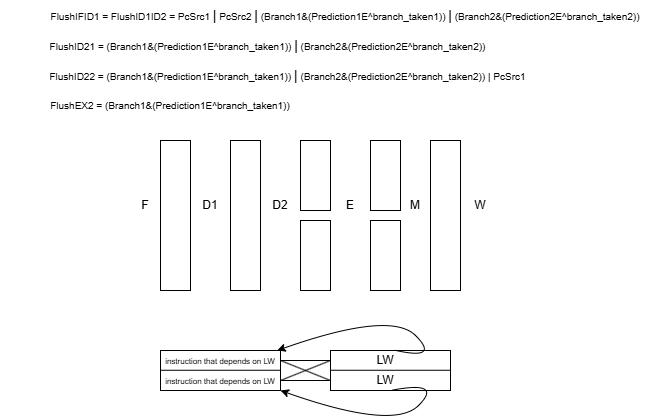

The diagram above was exported from draw.io. Its source (the exported page's mxGraphModel, read from the mxfile embedded in the PNG):
<mxGraphModel dx="983" dy="515" grid="1" gridSize="10" guides="1" tooltips="1" connect="1" arrows="1" fold="1" page="1" pageScale="1" pageWidth="850" pageHeight="1100" math="0" shadow="0">
  <root>
    <mxCell id="0" />
    <mxCell id="1" parent="0" />
    <mxCell id="UAlsSikOJjKwClmxWn1H-1" value="" style="rounded=0;whiteSpace=wrap;html=1;" vertex="1" parent="1">
      <mxGeometry x="160" y="420" width="30" height="150" as="geometry" />
    </mxCell>
    <mxCell id="UAlsSikOJjKwClmxWn1H-2" value="" style="rounded=0;whiteSpace=wrap;html=1;" vertex="1" parent="1">
      <mxGeometry x="230" y="420" width="30" height="150" as="geometry" />
    </mxCell>
    <mxCell id="UAlsSikOJjKwClmxWn1H-4" value="" style="rounded=0;whiteSpace=wrap;html=1;" vertex="1" parent="1">
      <mxGeometry x="300" y="420" width="30" height="70" as="geometry" />
    </mxCell>
    <mxCell id="UAlsSikOJjKwClmxWn1H-5" value="" style="rounded=0;whiteSpace=wrap;html=1;" vertex="1" parent="1">
      <mxGeometry x="300" y="500" width="30" height="70" as="geometry" />
    </mxCell>
    <mxCell id="UAlsSikOJjKwClmxWn1H-6" value="" style="rounded=0;whiteSpace=wrap;html=1;" vertex="1" parent="1">
      <mxGeometry x="370" y="420" width="30" height="70" as="geometry" />
    </mxCell>
    <mxCell id="UAlsSikOJjKwClmxWn1H-7" value="" style="rounded=0;whiteSpace=wrap;html=1;" vertex="1" parent="1">
      <mxGeometry x="430" y="420" width="30" height="150" as="geometry" />
    </mxCell>
    <mxCell id="UAlsSikOJjKwClmxWn1H-8" value="F" style="text;html=1;align=center;verticalAlign=middle;whiteSpace=wrap;rounded=0;" vertex="1" parent="1">
      <mxGeometry x="135" y="470" width="20" height="30" as="geometry" />
    </mxCell>
    <mxCell id="UAlsSikOJjKwClmxWn1H-9" value="D1" style="text;html=1;align=center;verticalAlign=middle;whiteSpace=wrap;rounded=0;" vertex="1" parent="1">
      <mxGeometry x="200" y="470" width="20" height="30" as="geometry" />
    </mxCell>
    <mxCell id="UAlsSikOJjKwClmxWn1H-10" value="D2" style="text;html=1;align=center;verticalAlign=middle;whiteSpace=wrap;rounded=0;" vertex="1" parent="1">
      <mxGeometry x="270" y="470" width="20" height="30" as="geometry" />
    </mxCell>
    <mxCell id="UAlsSikOJjKwClmxWn1H-11" value="E&lt;span style=&quot;color: rgba(0, 0, 0, 0); font-family: monospace; font-size: 0px; text-align: start; text-wrap-mode: nowrap;&quot;&gt;%3CmxGraphModel%3E%3Croot%3E%3CmxCell%20id%3D%220%22%2F%3E%3CmxCell%20id%3D%221%22%20parent%3D%220%22%2F%3E%3CmxCell%20id%3D%222%22%20value%3D%22D2%22%20style%3D%22text%3Bhtml%3D1%3Balign%3Dcenter%3BverticalAlign%3Dmiddle%3BwhiteSpace%3Dwrap%3Brounded%3D0%3B%22%20vertex%3D%221%22%20parent%3D%221%22%3E%3CmxGeometry%20x%3D%22270%22%20y%3D%22400%22%20width%3D%2220%22%20height%3D%2230%22%20as%3D%22geometry%22%2F%3E%3C%2FmxCell%3E%3C%2Froot%3E%3C%2FmxGraphModel%3E&lt;/span&gt;&lt;span style=&quot;color: rgba(0, 0, 0, 0); font-family: monospace; font-size: 0px; text-align: start; text-wrap-mode: nowrap;&quot;&gt;%3CmxGraphModel%3E%3Croot%3E%3CmxCell%20id%3D%220%22%2F%3E%3CmxCell%20id%3D%221%22%20parent%3D%220%22%2F%3E%3CmxCell%20id%3D%222%22%20value%3D%22D2%22%20style%3D%22text%3Bhtml%3D1%3Balign%3Dcenter%3BverticalAlign%3Dmiddle%3BwhiteSpace%3Dwrap%3Brounded%3D0%3B%22%20vertex%3D%221%22%20parent%3D%221%22%3E%3CmxGeometry%20x%3D%22270%22%20y%3D%22400%22%20width%3D%2220%22%20height%3D%2230%22%20as%3D%22geometry%22%2F%3E%3C%2FmxCell%3E%3C%2Froot%3E%3C%2FmxGraphModel%3E&lt;/span&gt;" style="text;html=1;align=center;verticalAlign=middle;whiteSpace=wrap;rounded=0;" vertex="1" parent="1">
      <mxGeometry x="340" y="470" width="20" height="30" as="geometry" />
    </mxCell>
    <mxCell id="UAlsSikOJjKwClmxWn1H-12" value="M" style="text;html=1;align=center;verticalAlign=middle;whiteSpace=wrap;rounded=0;" vertex="1" parent="1">
      <mxGeometry x="405" y="470" width="20" height="30" as="geometry" />
    </mxCell>
    <mxCell id="UAlsSikOJjKwClmxWn1H-13" value="W" style="text;html=1;align=center;verticalAlign=middle;whiteSpace=wrap;rounded=0;" vertex="1" parent="1">
      <mxGeometry x="470" y="470" width="20" height="30" as="geometry" />
    </mxCell>
    <mxCell id="UAlsSikOJjKwClmxWn1H-14" value="&lt;font style=&quot;font-size: 10px;&quot;&gt;FlushIFID1 = FlushID1ID2 = PcSrc1 &lt;/font&gt;&lt;font style=&quot;font-size: 14px;&quot;&gt;|&lt;/font&gt;&lt;font style=&quot;font-size: 10px;&quot;&gt; PcSrc2 &lt;/font&gt;&lt;font style=&quot;font-size: 14px;&quot;&gt;|&lt;/font&gt;&lt;font style=&quot;font-size: 10px;&quot;&gt; (Branch1&amp;amp;(Prediction1E^branch_taken1)) &lt;/font&gt;&lt;font style=&quot;font-size: 14px;&quot;&gt;|&lt;/font&gt;&lt;font style=&quot;font-size: 10px;&quot;&gt;&amp;nbsp;&lt;/font&gt;&lt;span style=&quot;font-size: 10px;&quot;&gt;(Branch2&amp;amp;(Prediction2E^branch_taken2))&lt;/span&gt;" style="text;html=1;align=center;verticalAlign=middle;whiteSpace=wrap;rounded=0;" vertex="1" parent="1">
      <mxGeometry x="40" y="280" width="610" height="30" as="geometry" />
    </mxCell>
    <mxCell id="UAlsSikOJjKwClmxWn1H-15" value="&lt;font style=&quot;font-size: 10px;&quot;&gt;FlushID21 = &lt;/font&gt;&lt;font style=&quot;font-size: 10px;&quot;&gt;(Branch1&amp;amp;(Prediction1E^branch_taken1)) &lt;/font&gt;&lt;font style=&quot;font-size: 14px;&quot;&gt;|&lt;/font&gt;&lt;font style=&quot;font-size: 10px;&quot;&gt;&amp;nbsp;&lt;/font&gt;&lt;span style=&quot;font-size: 10px;&quot;&gt;(Branch2&amp;amp;(Prediction2E^branch_taken2))&lt;/span&gt;" style="text;html=1;align=center;verticalAlign=middle;whiteSpace=wrap;rounded=0;" vertex="1" parent="1">
      <mxGeometry y="310" width="535" height="30" as="geometry" />
    </mxCell>
    <mxCell id="UAlsSikOJjKwClmxWn1H-17" value="&lt;font style=&quot;font-size: 10px;&quot;&gt;FlushID22 = &lt;/font&gt;&lt;font style=&quot;font-size: 10px;&quot;&gt;(Branch1&amp;amp;(Prediction1E^branch_taken1)) &lt;/font&gt;&lt;font style=&quot;font-size: 14px;&quot;&gt;|&lt;/font&gt;&lt;font style=&quot;font-size: 10px;&quot;&gt;&amp;nbsp;&lt;/font&gt;&lt;span style=&quot;font-size: 10px;&quot;&gt;(Branch2&amp;amp;(Prediction2E^branch_taken2)) | PcSrc1&lt;/span&gt;" style="text;html=1;align=center;verticalAlign=middle;whiteSpace=wrap;rounded=0;" vertex="1" parent="1">
      <mxGeometry x="20" y="340" width="535" height="30" as="geometry" />
    </mxCell>
    <mxCell id="UAlsSikOJjKwClmxWn1H-18" value="" style="rounded=0;whiteSpace=wrap;html=1;" vertex="1" parent="1">
      <mxGeometry x="370" y="500" width="30" height="70" as="geometry" />
    </mxCell>
    <mxCell id="UAlsSikOJjKwClmxWn1H-19" value="&lt;font style=&quot;font-size: 10px;&quot;&gt;FlushEX2 = &lt;/font&gt;&lt;font style=&quot;font-size: 10px;&quot;&gt;(Branch1&amp;amp;(Prediction1E^branch_taken1))&lt;/font&gt;" style="text;html=1;align=center;verticalAlign=middle;whiteSpace=wrap;rounded=0;" vertex="1" parent="1">
      <mxGeometry x="30" y="370" width="280" height="30" as="geometry" />
    </mxCell>
    <mxCell id="UAlsSikOJjKwClmxWn1H-20" value="" style="endArrow=none;html=1;rounded=0;entryX=1;entryY=0.25;entryDx=0;entryDy=0;endFill=0;" edge="1" parent="1" target="UAlsSikOJjKwClmxWn1H-24">
      <mxGeometry width="50" height="50" relative="1" as="geometry">
        <mxPoint x="330" y="640" as="sourcePoint" />
        <mxPoint x="280" y="610" as="targetPoint" />
      </mxGeometry>
    </mxCell>
    <mxCell id="UAlsSikOJjKwClmxWn1H-21" value="" style="endArrow=none;html=1;rounded=0;entryX=1;entryY=0.25;entryDx=0;entryDy=0;endFill=0;" edge="1" parent="1" target="UAlsSikOJjKwClmxWn1H-24">
      <mxGeometry width="50" height="50" relative="1" as="geometry">
        <mxPoint x="330" y="660" as="sourcePoint" />
        <mxPoint x="280" y="630" as="targetPoint" />
      </mxGeometry>
    </mxCell>
    <mxCell id="UAlsSikOJjKwClmxWn1H-22" value="" style="endArrow=none;html=1;rounded=0;entryX=1;entryY=0.75;entryDx=0;entryDy=0;endFill=0;" edge="1" parent="1" target="UAlsSikOJjKwClmxWn1H-24">
      <mxGeometry width="50" height="50" relative="1" as="geometry">
        <mxPoint x="330" y="640" as="sourcePoint" />
        <mxPoint x="290" y="680" as="targetPoint" />
      </mxGeometry>
    </mxCell>
    <mxCell id="UAlsSikOJjKwClmxWn1H-23" value="" style="endArrow=none;html=1;rounded=0;entryX=1;entryY=0.75;entryDx=0;entryDy=0;endFill=0;" edge="1" parent="1" target="UAlsSikOJjKwClmxWn1H-24">
      <mxGeometry width="50" height="50" relative="1" as="geometry">
        <mxPoint x="330" y="660" as="sourcePoint" />
        <mxPoint x="290" y="700" as="targetPoint" />
      </mxGeometry>
    </mxCell>
    <mxCell id="UAlsSikOJjKwClmxWn1H-24" value="" style="rounded=0;whiteSpace=wrap;html=1;" vertex="1" parent="1">
      <mxGeometry x="160" y="630" width="120" height="40" as="geometry" />
    </mxCell>
    <mxCell id="UAlsSikOJjKwClmxWn1H-25" value="" style="rounded=0;whiteSpace=wrap;html=1;" vertex="1" parent="1">
      <mxGeometry x="330" y="630" width="120" height="40" as="geometry" />
    </mxCell>
    <mxCell id="UAlsSikOJjKwClmxWn1H-26" value="" style="endArrow=none;html=1;rounded=0;" edge="1" parent="1">
      <mxGeometry width="50" height="50" relative="1" as="geometry">
        <mxPoint x="160" y="649.76" as="sourcePoint" />
        <mxPoint x="280" y="649.76" as="targetPoint" />
      </mxGeometry>
    </mxCell>
    <mxCell id="UAlsSikOJjKwClmxWn1H-27" value="" style="endArrow=none;html=1;rounded=0;" edge="1" parent="1">
      <mxGeometry width="50" height="50" relative="1" as="geometry">
        <mxPoint x="330" y="649.76" as="sourcePoint" />
        <mxPoint x="450" y="649.76" as="targetPoint" />
      </mxGeometry>
    </mxCell>
    <mxCell id="UAlsSikOJjKwClmxWn1H-28" value="LW" style="text;html=1;align=center;verticalAlign=middle;whiteSpace=wrap;rounded=0;" vertex="1" parent="1">
      <mxGeometry x="355" y="630" width="60" height="20" as="geometry" />
    </mxCell>
    <mxCell id="UAlsSikOJjKwClmxWn1H-29" value="LW" style="text;html=1;align=center;verticalAlign=middle;whiteSpace=wrap;rounded=0;" vertex="1" parent="1">
      <mxGeometry x="355" y="650" width="60" height="20" as="geometry" />
    </mxCell>
    <mxCell id="UAlsSikOJjKwClmxWn1H-30" value="" style="curved=1;endArrow=classic;html=1;rounded=0;exitX=0.656;exitY=-0.014;exitDx=0;exitDy=0;exitPerimeter=0;" edge="1" parent="1" source="UAlsSikOJjKwClmxWn1H-28" target="UAlsSikOJjKwClmxWn1H-24">
      <mxGeometry width="50" height="50" relative="1" as="geometry">
        <mxPoint x="390" y="640" as="sourcePoint" />
        <mxPoint x="440" y="590" as="targetPoint" />
        <Array as="points">
          <mxPoint x="440" y="640" />
          <mxPoint x="390" y="590" />
        </Array>
      </mxGeometry>
    </mxCell>
    <mxCell id="UAlsSikOJjKwClmxWn1H-33" value="" style="curved=1;endArrow=classic;html=1;rounded=0;exitX=0.608;exitY=0.986;exitDx=0;exitDy=0;exitPerimeter=0;" edge="1" parent="1" source="UAlsSikOJjKwClmxWn1H-29">
      <mxGeometry width="50" height="50" relative="1" as="geometry">
        <mxPoint x="393" y="659.9999999999998" as="sourcePoint" />
        <mxPoint x="280" y="669.9999999999998" as="targetPoint" />
        <Array as="points">
          <mxPoint x="443" y="659.9999999999998" />
          <mxPoint x="393" y="709.9999999999998" />
        </Array>
      </mxGeometry>
    </mxCell>
    <mxCell id="UAlsSikOJjKwClmxWn1H-34" value="&lt;font style=&quot;font-size: 8px;&quot;&gt;instruction that depends on LW&lt;/font&gt;" style="text;html=1;align=center;verticalAlign=middle;whiteSpace=wrap;rounded=0;" vertex="1" parent="1">
      <mxGeometry x="155" y="625" width="130" height="30" as="geometry" />
    </mxCell>
    <mxCell id="UAlsSikOJjKwClmxWn1H-35" value="&lt;font style=&quot;font-size: 8px;&quot;&gt;instruction that depends on LW&lt;/font&gt;" style="text;html=1;align=center;verticalAlign=middle;whiteSpace=wrap;rounded=0;" vertex="1" parent="1">
      <mxGeometry x="155" y="645" width="130" height="30" as="geometry" />
    </mxCell>
  </root>
</mxGraphModel>